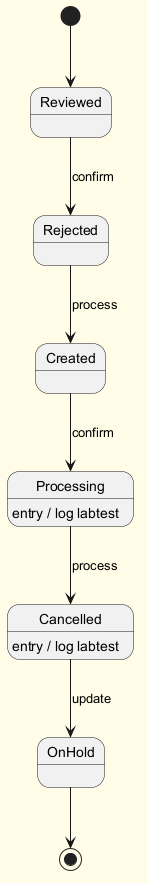

The diagram above was rendered by PlantUML. Its source (embedded in the PNG):
@startuml
skinparam backgroundColor #FFFDE7
skinparam classBackgroundColor #FFF9C4
skinparam classBorderColor #F57F17
[*] --> Reviewed
Reviewed --> Rejected : confirm
Rejected --> Created : process
Created --> Processing : confirm
Processing --> Cancelled : process
Processing : entry / log labtest
Cancelled --> OnHold : update
Cancelled : entry / log labtest
OnHold --> [*]
@enduml